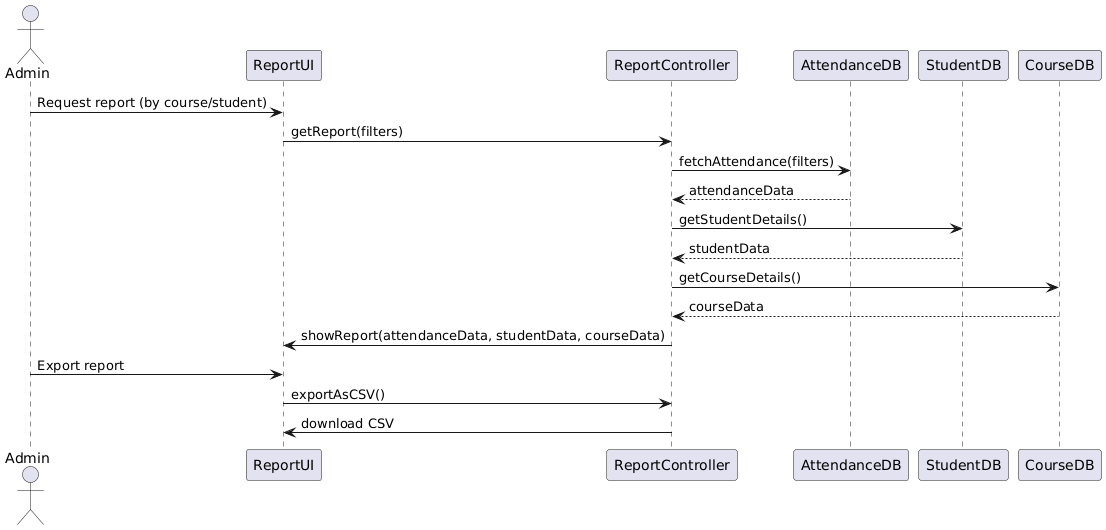

The diagram above was rendered by PlantUML. Its source (embedded in the PNG):
@startuml
actor Admin
participant ReportUI
participant ReportController
participant AttendanceDB
participant StudentDB
participant CourseDB

Admin -> ReportUI : Request report (by course/student)
ReportUI -> ReportController : getReport(filters)

ReportController -> AttendanceDB : fetchAttendance(filters)
AttendanceDB --> ReportController : attendanceData

ReportController -> StudentDB : getStudentDetails()
StudentDB --> ReportController : studentData

ReportController -> CourseDB : getCourseDetails()
CourseDB --> ReportController : courseData

ReportController -> ReportUI : showReport(attendanceData, studentData, courseData)

Admin -> ReportUI : Export report
ReportUI -> ReportController : exportAsCSV()
ReportController -> ReportUI : download CSV
@enduml